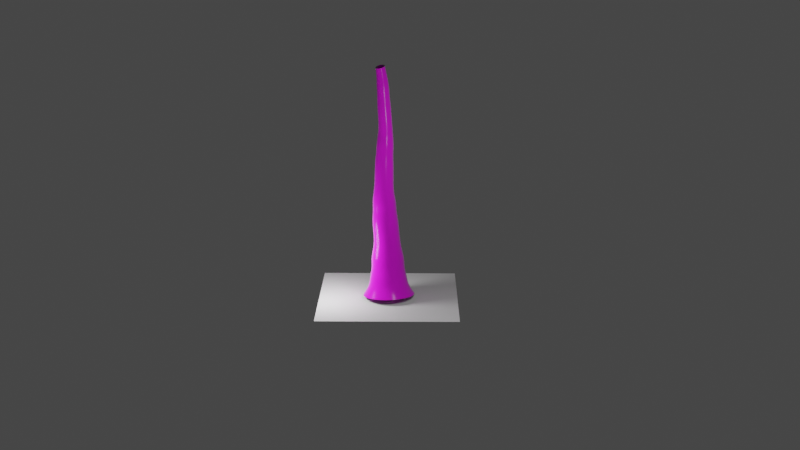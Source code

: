 # Source: ropesection.blend  (saved by Blender 2.82.7; exported with 4.5.12 LTS)
import bpy
from mathutils import Matrix  # noqa: F401  (used for matrix-valued properties, if any)

bpy.ops.wm.read_factory_settings(use_empty=True)
scene = bpy.context.scene
scene.name = 'Scene'

# ---- collections
col_collection = bpy.data.collections.new('Collection'); scene.collection.children.link(col_collection)

# ---- images (referenced by path relative to the original .blend; pixels are not part of the script)
import os
ASSET_DIR = os.environ.get("B2B_ASSET_DIR", "")  # directory of the original .blend (textures are referenced by path, not embedded)
HERE = os.path.dirname(os.path.abspath(__file__))  # packed textures are extracted next to this script under _unpacked/

def load_image(name, relpath, width, height, colorspace="sRGB"):
    """Load a texture the original file referenced (path relative to the .blend, or extracted next to this script)."""
    p = next((c for c in (os.path.join(HERE, relpath), os.path.join(ASSET_DIR, relpath)) if relpath and os.path.exists(c)), "")
    if p:
        img = bpy.data.images.load(p, check_existing=True)
        img.name = name
    else:  # same state as the original file: an image datablock whose file is absent (Cycles renders it pink)
        img = bpy.data.images.new(name, width, height)
        img.source = "FILE"
        img.filepath = "//" + (relpath or name)
    img.colorspace_settings.name = colorspace
    return img
img_fabricrope001_disp16_2k_tif = load_image('FabricRope001_DISP16_2K.tif', 'FabricRope001_DISP16_2K.tif', 1024, 1024, 'Non-Color')
img_fabricrope001_col_2k_jpg = load_image('FabricRope001_COL_2K.jpg', 'FabricRope001_COL_2K.jpg', 1024, 1024, 'sRGB')

# ---- materials (node trees are filled in below, after node groups)
mat_material_001 = bpy.data.materials.new('Material.001')
mat_material_001.displacement_method = 'BOTH'

# ---- material node trees
mat_material_001.use_nodes = True; mat_material_001.node_tree.nodes.clear()
_N = mat_material_001.node_tree.nodes; _L = mat_material_001.node_tree.links
n0 = _N.new('ShaderNodeTexImage'); n0.name = 'Image Texture.001'; n0.location = (-165, -420)
n0.image = img_fabricrope001_disp16_2k_tif
n1 = _N.new('ShaderNodeOutputMaterial'); n1.name = 'Material Output'; n1.location = (826, 27)
n2 = _N.new('ShaderNodeBsdfPrincipled'); n2.name = 'Principled BSDF'; n2.location = (-629, -150)
n2.distribution = 'GGX'
n2.subsurface_method = 'BURLEY'
n2.inputs[3].default_value = 1.45
n2.inputs[27].default_value = (0.0, 0.0, 0.0, 1.0)
n2.inputs[28].default_value = 1.0
n3 = _N.new('ShaderNodeTexImage'); n3.name = 'Image Texture'; n3.location = (-1289, 449)
n3.image = img_fabricrope001_col_2k_jpg
n4 = _N.new('ShaderNodeBsdfDiffuse'); n4.name = 'Diffuse BSDF'; n4.location = (-686, 370)
n5 = _N.new('ShaderNodeMix'); n5.name = 'Mix'; n5.location = (-892, 446)
n5.data_type = 'RGBA'
n6 = _N.new('ShaderNodeFresnel'); n6.name = 'Fresnel'; n6.location = (-1084, 573)
n6.inputs[0].default_value = 1.42
n7 = _N.new('ShaderNodeMixShader'); n7.name = 'Mix Shader'; n7.location = (-248, 314)
n7.inputs[0].default_value = 0.01
n8 = _N.new('ShaderNodeBsdfAnisotropic'); n8.name = 'Glossy BSDF'; n8.location = (-664, 152)
n8.distribution = 'GGX'
n8.inputs[1].default_value = 0.2
n9 = _N.new('ShaderNodeMath'); n9.name = 'Math'; n9.location = (528, -208)
n9.operation = 'MULTIPLY'
n9.inputs[1].default_value = 1.0
n9.inputs[2].default_value = 0.0
n10 = _N.new('ShaderNodeDisplacement'); n10.name = 'Displacement'; n10.location = (236, -382)
n10.space = 'WORLD'
n10.inputs[1].default_value = 0.0
n10.inputs[2].default_value = 0.4
_L.new(n3.outputs[0], n5.inputs[6])
_L.new(n10.outputs[0], n9.inputs[0])
_L.new(n4.outputs[0], n7.inputs[1])
_L.new(n7.outputs[0], n1.inputs[0])
_L.new(n5.outputs[2], n4.inputs[0])
_L.new(n6.outputs[0], n5.inputs[0])
_L.new(n8.outputs[0], n7.inputs[2])
_L.new(n9.outputs[0], n1.inputs[2])
_L.new(n0.outputs[0], n10.inputs[0])
n1.is_active_output = True

# ---- world
world_world = bpy.data.worlds.new('World'); scene.world = world_world
world_world.use_nodes = True; world_world.node_tree.nodes.clear()
_N = world_world.node_tree.nodes; _L = world_world.node_tree.links
n0 = _N.new('ShaderNodeOutputWorld'); n0.name = 'World Output'; n0.location = (300, 300)
n1 = _N.new('ShaderNodeBackground'); n1.name = 'Background'; n1.location = (10, 300)
n1.inputs[0].default_value = (0.05088, 0.05088, 0.05088, 1.0)
_L.new(n1.outputs[0], n0.inputs[0])
n0.is_active_output = True
world_world.color = (0.05088, 0.05088, 0.05088)
world_world.use_sun_shadow = False
world_world.sun_shadow_jitter_overblur = 0.0

# ---- cameras
cam_camera = bpy.data.cameras.new('Camera')
cam_camera.clip_end = 100.0
cam_camera.ortho_scale = 7.314

# ---- lights
light_light = bpy.data.lights.new('Light', 'POINT')
light_light.transmission_factor = 0.0
light_light.energy = 1000.0
light_light.shadow_soft_size = 1.02
light_light.shadow_maximum_resolution = 0.006
light_light.use_absolute_resolution = True
light_light_001 = bpy.data.lights.new('Light.001', 'POINT')
light_light_001.transmission_factor = 0.0
light_light_001.energy = 1000.0
light_light_001.shadow_soft_size = 1.02
light_light_001.shadow_maximum_resolution = 0.006
light_light_001.use_absolute_resolution = True

# ---- meshes
me_body = bpy.data.meshes.new('body')
me_body.from_pydata([(-0.6427, 0.7095, 0.2789), (-0.6427, 0.5017, 0.7805), (-0.6427, -2.995e-08, 0.9883), (-0.6427, -0.5017, 0.7805), (-0.6427, -0.7095, 0.2789), (-0.6427, -0.5017, -0.2228), (-0.6427, 9.525e-09, -0.4306), (-0.6427, 0.5017, -0.2228), (1.134, 0.4356, 0.2789), (1.134, 0.308, 0.5869), (1.134, -1.551e-08, 0.7145), (1.134, -0.308, 0.5869), (1.134, -0.4356, 0.2789), (1.134, -0.308, -0.02918), (1.134, 8.724e-09, -0.1568), (1.134, 0.308, -0.02918), (-0.05029, 7.93e-09, -0.256), (0.5421, 7.129e-09, -0.2193), (0.5421, 0.3522, -0.07338), (-0.05029, 0.3782, -0.09938), (-0.05029, -0.5349, 0.2789), (0.5421, -0.4981, 0.2789), (0.5421, -0.3522, -0.07338), (-0.05029, -0.3782, -0.09938), (-0.05029, -2.183e-08, 0.8138), (0.5421, -2.059e-08, 0.777), (0.5421, -0.3522, 0.6311), (-0.05029, -0.3782, 0.6571), (-0.05029, 0.5349, 0.2789), (0.5421, 0.4981, 0.2789), (0.5421, 0.3522, 0.6311), (-0.05029, 0.3782, 0.6571), (2.912, 0.3425, 0.2789), (2.912, 0.2422, 0.521), (2.912, -1.112e-08, 0.6213), (2.912, -0.2422, 0.521), (2.912, -0.3425, 0.2789), (2.912, -0.2422, 0.03668), (2.912, 7.936e-09, -0.06363), (2.912, 0.2422, 0.03668), (1.727, 0.3153, -0.03646), (2.319, 0.2695, 0.009396), (2.319, 0.3811, 0.2789), (1.727, 0.4459, 0.2789), (1.727, -0.3153, -0.03646), (2.319, -0.2695, 0.009396), (2.319, 4.847e-09, -0.1022), (1.727, 6.178e-09, -0.1671), (1.727, -0.4459, 0.2789), (2.319, -0.3811, 0.2789), (2.319, -0.2695, 0.5483), (1.727, -0.3153, 0.5942), (1.727, 0.3153, 0.5942), (2.319, 0.2695, 0.5483), (2.319, -1.635e-08, 0.6599), (1.727, -1.863e-08, 0.7248)], [], [(18, 15, 14, 17), (22, 13, 12, 21), (26, 11, 10, 25), (30, 9, 8, 29), (29, 8, 15, 18), (17, 14, 13, 22), (21, 12, 11, 26), (25, 10, 9, 30), (2, 24, 31, 1), (24, 25, 30, 31), (4, 20, 27, 3), (20, 21, 26, 27), (6, 16, 23, 5), (16, 17, 22, 23), (0, 28, 19, 7), (28, 29, 18, 19), (1, 31, 28, 0), (31, 30, 29, 28), (3, 27, 24, 2), (27, 26, 25, 24), (5, 23, 20, 4), (23, 22, 21, 20), (7, 19, 16, 6), (19, 18, 17, 16), (42, 32, 39, 41), (46, 38, 37, 45), (50, 49, 36, 35), (54, 34, 33, 53), (41, 39, 38, 46), (49, 45, 37, 36), (54, 50, 35, 34), (53, 33, 32, 42), (9, 52, 43, 8), (52, 53, 42, 43), (10, 11, 51, 55), (55, 51, 50, 54), (12, 13, 44, 48), (48, 44, 45, 49), (15, 40, 47, 14), (40, 41, 46, 47), (10, 55, 52, 9), (55, 54, 53, 52), (11, 12, 48, 51), (51, 48, 49, 50), (14, 47, 44, 13), (47, 46, 45, 44), (8, 43, 40, 15), (43, 42, 41, 40)])
me_body.polygons.foreach_set('use_smooth', [True] * 48)
_uv = me_body.uv_layers.new(name='UVMap')
_uv.uv.foreach_set('vector', [0.8038, 0.6329, 0.8038, 0.4976, 0.9051, 0.4976, 0.9051, 0.6329, 0.1962, 0.6329, 0.1962, 0.4976, 0.2974, 0.4976, 0.2974, 0.6329, 0.3987, 0.6329, 0.3987, 0.4976, 0.5, 0.4976, 0.5, 0.6329, 0.6013, 0.6329, 0.6013, 0.4976, 0.7026, 0.4976, 0.7026, 0.6329, 0.7026, 0.6329, 0.7026, 0.4976, 0.8038, 0.4976, 0.8038, 0.6329, 0.09487, 0.6329, 0.09487, 0.4976, 0.1962, 0.4976, 0.1962, 0.6329, 0.2974, 0.6329, 0.2974, 0.4976, 0.3987, 0.4976, 0.3987, 0.6329, 0.5, 0.6329, 0.5, 0.4976, 0.6013, 0.4976, 0.6013, 0.6329, 0.5, 0.9047, 0.5, 0.7682, 0.6013, 0.7682, 0.6013, 0.9047, 0.5, 0.7682, 0.5, 0.6329, 0.6013, 0.6329, 0.6013, 0.7682, 0.2974, 0.9047, 0.2974, 0.7682, 0.3987, 0.7682, 0.3987, 0.9047, 0.2974, 0.7682, 0.2974, 0.6329, 0.3987, 0.6329, 0.3987, 0.7682, 0.09487, 0.9047, 0.09487, 0.7682, 0.1962, 0.7682, 0.1962, 0.9047, 0.09487, 0.7682, 0.09487, 0.6329, 0.1962, 0.6329, 0.1962, 0.7682, 0.7026, 0.9047, 0.7026, 0.7682, 0.8038, 0.7682, 0.8038, 0.9047, 0.7026, 0.7682, 0.7026, 0.6329, 0.8038, 0.6329, 0.8038, 0.7682, 0.6013, 0.9047, 0.6013, 0.7682, 0.7026, 0.7682, 0.7026, 0.9047, 0.6013, 0.7682, 0.6013, 0.6329, 0.7026, 0.6329, 0.7026, 0.7682, 0.3987, 0.9047, 0.3987, 0.7682, 0.5, 0.7682, 0.5, 0.9047, 0.3987, 0.7682, 0.3987, 0.6329, 0.5, 0.6329, 0.5, 0.7682, 0.1962, 0.9047, 0.1962, 0.7682, 0.2974, 0.7682, 0.2974, 0.9047, 0.1962, 0.7682, 0.1962, 0.6329, 0.2974, 0.6329, 0.2974, 0.7682, 0.8038, 0.9047, 0.8038, 0.7682, 0.9051, 0.7682, 0.9051, 0.9047, 0.8038, 0.7682, 0.8038, 0.6329, 0.9051, 0.6329, 0.9051, 0.7682, 0.7026, 0.2262, 0.7026, 0.09045, 0.8038, 0.09045, 0.8038, 0.2262, 0.09487, 0.2262, 0.09487, 0.09045, 0.1962, 0.09045, 0.1962, 0.2262, 0.3987, 0.2262, 0.2974, 0.2262, 0.2974, 0.09045, 0.3987, 0.09045, 0.5, 0.2262, 0.5, 0.09045, 0.6013, 0.09045, 0.6013, 0.2262, 0.8038, 0.2262, 0.8038, 0.09045, 0.9051, 0.09045, 0.9051, 0.2262, 0.2974, 0.2262, 0.1962, 0.2262, 0.1962, 0.09045, 0.2974, 0.09045, 0.5, 0.2262, 0.3987, 0.2262, 0.3987, 0.09045, 0.5, 0.09045, 0.6013, 0.2262, 0.6013, 0.09045, 0.7026, 0.09045, 0.7026, 0.2262, 0.6013, 0.4976, 0.6013, 0.3619, 0.7026, 0.3619, 0.7026, 0.4976, 0.6013, 0.3619, 0.6013, 0.2262, 0.7026, 0.2262, 0.7026, 0.3619, 0.5, 0.4976, 0.3987, 0.4976, 0.3987, 0.3619, 0.5, 0.3619, 0.5, 0.3619, 0.3987, 0.3619, 0.3987, 0.2262, 0.5, 0.2262, 0.2974, 0.4976, 0.1962, 0.4976, 0.1962, 0.3619, 0.2974, 0.3619, 0.2974, 0.3619, 0.1962, 0.3619, 0.1962, 0.2262, 0.2974, 0.2262, 0.8038, 0.4976, 0.8038, 0.3619, 0.9051, 0.3619, 0.9051, 0.4976, 0.8038, 0.3619, 0.8038, 0.2262, 0.9051, 0.2262, 0.9051, 0.3619, 0.5, 0.4976, 0.5, 0.3619, 0.6013, 0.3619, 0.6013, 0.4976, 0.5, 0.3619, 0.5, 0.2262, 0.6013, 0.2262, 0.6013, 0.3619, 0.3987, 0.4976, 0.2974, 0.4976, 0.2974, 0.3619, 0.3987, 0.3619, 0.3987, 0.3619, 0.2974, 0.3619, 0.2974, 0.2262, 0.3987, 0.2262, 0.09487, 0.4976, 0.09487, 0.3619, 0.1962, 0.3619, 0.1962, 0.4976, 0.09487, 0.3619, 0.09487, 0.2262, 0.1962, 0.2262, 0.1962, 0.3619, 0.7026, 0.4976, 0.7026, 0.3619, 0.8038, 0.3619, 0.8038, 0.4976, 0.7026, 0.3619, 0.7026, 0.2262, 0.8038, 0.2262, 0.8038, 0.3619])
me_body.materials.append(mat_material_001)
me_body.use_remesh_fix_poles = True
me_body.use_remesh_preserve_attributes = False
me_body.use_mirror_vertex_groups = False
me_body.update()
me_plane = bpy.data.meshes.new('Plane')
me_plane.from_pydata([(-1.0, -1.0, 0.0), (1.0, -1.0, 0.0), (-1.0, 1.0, 0.0), (1.0, 1.0, 0.0)], [], [(0, 1, 3, 2)])
_uv = me_plane.uv_layers.new(name='UVMap')
_uv.uv.foreach_set('vector', [0.0, 0.0, 1.0, 0.0, 1.0, 1.0, 0.0, 1.0])
me_plane.use_remesh_fix_poles = True
me_plane.use_remesh_preserve_attributes = False
me_plane.use_mirror_vertex_groups = False
me_plane.update()

# ---- curves / text
cu_beziercurve = bpy.data.curves.new('BezierCurve', 'CURVE')
cu_beziercurve.dimensions = '3D'
_sp = cu_beziercurve.splines.new('BEZIER'); _sp.bezier_points.add(3)
_sp.bezier_points.foreach_set('co', [-0.9787, 2.102e-09, -0.2789, -0.8016, -0.01046, 4.18, -0.9787, -1.522e-07, 8.328, -0.776, 0.4142, 12.03])
_sp.bezier_points.foreach_set('handle_left', [-0.9877, 0.02303, -0.5209, -0.8508, -0.1595, 3.986, -0.971, -0.06824, 8.065, -0.8623, 0.3134, 11.8])
_sp.bezier_points.foreach_set('handle_right', [-0.9697, -0.02303, -0.03681, -0.7524, 0.1386, 4.375, -0.9863, 0.06824, 8.591, -0.6897, 0.515, 12.27])
for _p, _l, _r in zip(_sp.bezier_points, ['ALIGNED', 'ALIGNED', 'ALIGNED', 'ALIGNED'], ['ALIGNED', 'ALIGNED', 'ALIGNED', 'ALIGNED']): _p.handle_left_type = _l; _p.handle_right_type = _r
_sp.bezier_points.foreach_set('radius', [2.475, 2.475, 2.475, 2.475])
_sp.order_u = 0
_sp.order_v = 0
cu_beziercurve.use_path = True
cu_beziercurve.use_path_clamp = True
cu_beziercurve.fill_mode = 'FULL'
cu_beziercurve_001 = bpy.data.curves.new('BezierCurve.001', 'CURVE')
cu_beziercurve_001.dimensions = '3D'
_sp = cu_beziercurve_001.splines.new('BEZIER'); _sp.bezier_points.add(3)
_sp.bezier_points.foreach_set('co', [-0.1977, 4.247e-10, -0.05634, -0.162, -0.002114, 0.8446, -0.1977, -3.075e-08, 1.683, -0.1568, 0.08369, 2.431])
_sp.bezier_points.foreach_set('handle_left', [-0.1996, 0.004653, -0.1053, -0.1719, -0.03223, 0.8053, -0.1962, -0.01379, 1.63, -0.1742, 0.06332, 2.383])
_sp.bezier_points.foreach_set('handle_right', [-0.1959, -0.004653, -0.007438, -0.152, 0.02801, 0.8839, -0.1993, 0.01379, 1.736, -0.1394, 0.1041, 2.479])
for _p, _l, _r in zip(_sp.bezier_points, ['ALIGNED', 'ALIGNED', 'ALIGNED', 'ALIGNED'], ['ALIGNED', 'ALIGNED', 'ALIGNED', 'ALIGNED']): _p.handle_left_type = _l; _p.handle_right_type = _r
_sp.bezier_points.foreach_set('radius', [0.5, 0.5, 0.5, 0.5])
_sp.order_u = 0
_sp.order_v = 0
cu_beziercurve_001.use_path = True
cu_beziercurve_001.use_path_clamp = True
cu_beziercurve_001.fill_mode = 'FULL'

# ---- objects
ob_light = bpy.data.objects.new('Light', light_light)
ob_camera = bpy.data.objects.new('Camera', cam_camera)
ob_trunk = bpy.data.objects.new('Trunk', me_body)
ob_mind = bpy.data.objects.new('mind', cu_beziercurve)
ob_plane = bpy.data.objects.new('Plane', me_plane)
ob_size_reference = bpy.data.objects.new('size reference', None)
ob_mind_001 = bpy.data.objects.new('mind.001', cu_beziercurve_001)
ob_light_001 = bpy.data.objects.new('Light.001', light_light_001)

# ---- transforms, parenting, visibility, modifiers, constraints
ob_light.location = (4.076, 1.005, 3.389)
ob_light.rotation_euler = (0.6503, 0.05522, 1.866)
ob_light.scale = (-0.0004398, -0.0004398, -0.0004398)
ob_light.lock_rotations_4d = False
ob_light.empty_display_type = 'ARROWS'
ob_light.color = (0.0, 0.0, 0.0, 0.0)
ob_light.lineart.crease_threshold = 0.0
ob_camera.location = (-1.502, 66.07, 24.69)
ob_camera.rotation_euler = (1.277, 2.705e-05, -3.13)
ob_camera.lock_rotations_4d = False
ob_camera.empty_display_type = 'ARROWS'
ob_camera.color = (0.0, 0.0, 0.0, 0.0)
ob_camera.display_type = 'WIRE'
ob_camera.lineart.crease_threshold = 0.0
ob_trunk.location = (-0.04785, 0.0, 1.832)
ob_trunk.lineart.crease_threshold = 0.0
ob_trunk.cycles.use_adaptive_subdivision = True
_m = ob_trunk.modifiers.new('Array', 'ARRAY')
_m.fit_type = 'FIT_CURVE'
_m.curve = ob_mind
_m.constant_offset_displace = (0.0, 0.0, 0.0)
_m.use_relative_offset = False
_m.use_merge_vertices = True
_m.merge_threshold = 1.0
_m.use_object_offset = True
_m.offset_object = ob_size_reference
_m = ob_trunk.modifiers.new('Curve', 'CURVE')
_m.object = ob_mind
_m = ob_trunk.modifiers.new('Subdivision', 'SUBSURF')
_m.uv_smooth = 'PRESERVE_CORNERS'
_m.levels = 2
_m.render_levels = 4
_m.show_only_control_edges = False
_m = ob_trunk.modifiers.new('ParticleSettings', 'PARTICLE_SYSTEM')
ob_mind.parent = ob_trunk
ob_mind.matrix_parent_inverse = Matrix(((1.0, -0.0, 0.0, 0.04785), (-0.0, 1.0, -0.0, 0.0), (0.0, 0.0, 1.0, -0.0), (-0.0, 0.0, -0.0, 1.0)))
ob_mind.location = (0.9787, 0.0, 0.2789)
ob_mind.lineart.crease_threshold = 0.0
ob_plane.location = (0.0, 0.0, 0.0)
ob_plane.scale = (4.356, 4.356, 4.356)
ob_plane.lineart.crease_threshold = 0.0
ob_size_reference.parent = ob_trunk
ob_size_reference.matrix_parent_inverse = Matrix(((1.0, -0.0, 0.0, 0.04785), (-0.0, 1.0, -0.0, 0.0), (0.0, 0.0, 1.0, -0.0), (-0.0, 0.0, -0.0, 1.0)))
ob_size_reference.location = (3.554, 0.0, 0.0)
ob_size_reference.scale = (1.0, 0.7, 0.7)
ob_size_reference.lineart.crease_threshold = 0.0
ob_mind_001.location = (0.9787, 0.0, 0.2789)
ob_mind_001.lineart.crease_threshold = 0.0
ob_light_001.location = (-4.235, 7.358, 9.908)
ob_light_001.rotation_euler = (0.6503, 0.05522, 1.866)
ob_light_001.scale = (-0.0004398, -0.0004398, -0.0004398)
ob_light_001.lock_rotations_4d = False
ob_light_001.empty_display_type = 'ARROWS'
ob_light_001.color = (0.0, 0.0, 0.0, 0.0)
ob_light_001.lineart.crease_threshold = 0.0

# ---- collection membership
col_collection.objects.link(ob_light)
col_collection.objects.link(ob_camera)
col_collection.objects.link(ob_trunk)
col_collection.objects.link(ob_mind)
col_collection.objects.link(ob_plane)
col_collection.objects.link(ob_size_reference)
col_collection.objects.link(ob_mind_001)
col_collection.objects.link(ob_light_001)

# ---- scene / render settings (as saved in the file)
scene.camera = ob_camera
scene.frame_start = 1; scene.frame_end = 250; scene.frame_set(0)
scene.render.engine = 'CYCLES'
scene.cycles.feature_set = 'EXPERIMENTAL'
scene.cycles.use_denoising = False
scene.cycles.samples = 128
scene.cycles.sampling_pattern = 'TABULATED_SOBOL'
scene.cycles.use_adaptive_sampling = False
scene.cycles.use_light_tree = False
scene.view_settings.view_transform = 'Filmic'
bpy.context.view_layer.update()
